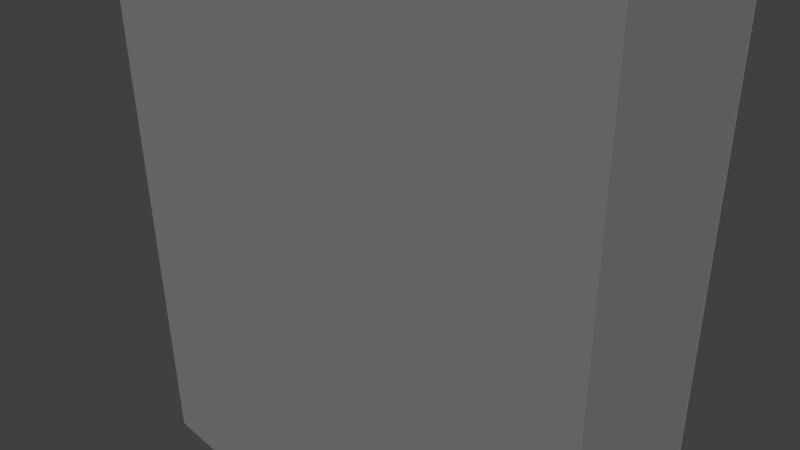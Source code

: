 # Source: tip.blend  (saved by Blender 2.78.0; exported with 4.5.12 LTS)
import bpy
from mathutils import Matrix  # noqa: F401  (used for matrix-valued properties, if any)

bpy.ops.wm.read_factory_settings(use_empty=True)
scene = bpy.context.scene
scene.name = 'Scene'

# ---- collections
col_collection_1 = bpy.data.collections.new('Collection 1'); scene.collection.children.link(col_collection_1)

# ---- materials (node trees are filled in below, after node groups)
mat_attachment = bpy.data.materials.new('attachment')
mat_attachment.alpha_threshold = 0.0
mat_attachment.use_transparent_shadow = False
mat_attachment.roughness = 0.5
mat_gray = bpy.data.materials.new('gray')
mat_gray.alpha_threshold = 0.0
mat_gray.use_transparent_shadow = False
mat_gray.roughness = 0.5

# ---- material node trees

# ---- world
world_world = bpy.data.worlds.new('World'); scene.world = world_world
world_world.color = (0.05088, 0.05088, 0.05088)
world_world.use_sun_shadow = False
world_world.sun_shadow_jitter_overblur = 0.0
world_world.cycles.sampling_method = 'NONE'
world_world.cycles.sample_map_resolution = 256

# ---- cameras
cam_camera = bpy.data.cameras.new('Camera')
cam_camera.clip_end = 100.0
cam_camera.lens = 35.0
cam_camera.sensor_width = 32.0
cam_camera.sensor_height = 18.0
cam_camera.ortho_scale = 7.314
cam_camera.dof.focus_distance = 0.0
cam_camera.dof.aperture_fstop = 128.0

# ---- lights
light_sun = bpy.data.lights.new('Sun', 'SUN')
light_sun.transmission_factor = 0.0
light_sun.angle = 0.1993
light_sun.energy = 1.0
light_sun.shadow_buffer_clip_start = 0.5
light_sun.shadow_soft_size = 0.1
light_sun.shadow_cascade_max_distance = 1000.0

# ---- meshes
me_cube_045 = bpy.data.meshes.new('Cube.045')
me_cube_045.from_pydata([(-1.0, 0.5128, -1.0), (1.0, 0.5128, -1.0), (-1.0, 0.5128, 2.105), (1.0, 0.5128, 2.105)], [], [(2, 3, 1, 0)])
_uv = me_cube_045.uv_layers.new(name='UVMap')
_uv.uv.foreach_set('vector', [3.974e-08, 0.6667, 0.0, 0.3333, 0.3333, 0.3333, 0.3333, 0.6667])
me_cube_045.materials.append(mat_attachment)
me_cube_045.use_remesh_preserve_volume = False
me_cube_045.use_remesh_preserve_attributes = False
me_cube_045.use_mirror_vertex_groups = False
me_cube_045.update()
me_cube_028 = bpy.data.meshes.new('Cube.028')
me_cube_028.from_pydata([(-1.0, -0.5, -0.5), (-1.0, 0.5, -1.0), (1.0, 0.5, -1.0), (1.0, -0.5, -0.5), (-1.0, -0.5, 1.912), (-1.0, 0.5, 2.105), (1.0, 0.5, 2.105), (1.0, -0.5, 1.912)], [], [(4, 5, 1, 0), (5, 6, 2, 1), (6, 7, 3, 2), (7, 4, 0, 3), (0, 1, 2, 3), (7, 6, 5, 4)])
_uv = me_cube_028.uv_layers.new(name='UVMap')
_uv.uv.foreach_set('vector', [0.3333, 0.3333, 0.3333, 3.974e-08, 0.6667, 0.0, 0.6667, 0.3333, 3.974e-08, 0.6667, 0.0, 0.3333, 0.3333, 0.3333, 0.3333, 0.6667, 1.291e-07, 0.3333, 0.0, 8.941e-08, 0.3333, 0.0, 0.3333, 0.3333, 0.3333, 0.3333, 0.6667, 0.3333, 0.6667, 0.6667, 0.3333, 0.6667, 1.0, 0.0, 1.0, 0.3333, 0.6667, 0.3333, 0.6667, 2.98e-08, 0.0, 0.6667, 0.3333, 0.6667, 0.3333, 1.0, 4.967e-08, 1.0])
me_cube_028.materials.append(mat_gray)
me_cube_028.use_remesh_preserve_volume = False
me_cube_028.use_remesh_preserve_attributes = False
me_cube_028.use_mirror_vertex_groups = False
me_cube_028.update()

# ---- objects
ob_tip_head_attach = bpy.data.objects.new('tip_head_attach', me_cube_045)
ob_tip = bpy.data.objects.new('tip', me_cube_028)
ob_sun = bpy.data.objects.new('Sun', light_sun)
ob_camera = bpy.data.objects.new('Camera', cam_camera)

# ---- transforms, parenting, visibility, modifiers, constraints
ob_tip_head_attach.location = (0.0, -0.007254, -2.517)
ob_tip_head_attach.scale = (4.0, 2.0, 4.0)
ob_tip_head_attach.lineart.crease_threshold = 0.0
ob_tip.location = (0.0, -0.007254, -2.517)
ob_tip.scale = (4.0, 2.0, 4.0)
ob_tip.lineart.crease_threshold = 0.0
ob_sun.location = (26.68, -19.99, 6.495)
ob_sun.rotation_euler = (0.2773, 0.341, -0.2085)
ob_sun.lineart.crease_threshold = 0.0
ob_camera.location = (7.481, -6.508, 5.344)
ob_camera.rotation_euler = (1.109, 0.01082, 0.8149)
ob_camera.lock_rotations_4d = False
ob_camera.empty_display_type = 'ARROWS'
ob_camera.color = (0.0, 0.0, 0.0, 0.0)
ob_camera.hide_viewport = True
ob_camera.hide_select = True
ob_camera.display_type = 'WIRE'
ob_camera.lineart.crease_threshold = 0.0

# ---- collection membership
col_collection_1.objects.link(ob_tip_head_attach)
col_collection_1.objects.link(ob_tip)
col_collection_1.objects.link(ob_sun)
col_collection_1.objects.link(ob_camera)

# ---- scene / render settings (as saved in the file)
scene.camera = ob_camera
scene.frame_start = 1; scene.frame_end = 250; scene.frame_set(0)
scene.render.engine = 'BLENDER_EEVEE_NEXT'
scene.render.resolution_percentage = 50
scene.render.dither_intensity = 0.0
scene.cycles.use_denoising = False
scene.cycles.samples = 10
scene.cycles.sampling_pattern = 'TABULATED_SOBOL'
scene.cycles.light_sampling_threshold = 0.0
scene.cycles.use_adaptive_sampling = False
scene.cycles.use_light_tree = False
scene.cycles.blur_glossy = 0.0
scene.cycles.pixel_filter_type = 'GAUSSIAN'
scene.cycles.sample_clamp_indirect = 0.0
scene.view_settings.view_transform = 'Standard'
bpy.context.view_layer.update()
